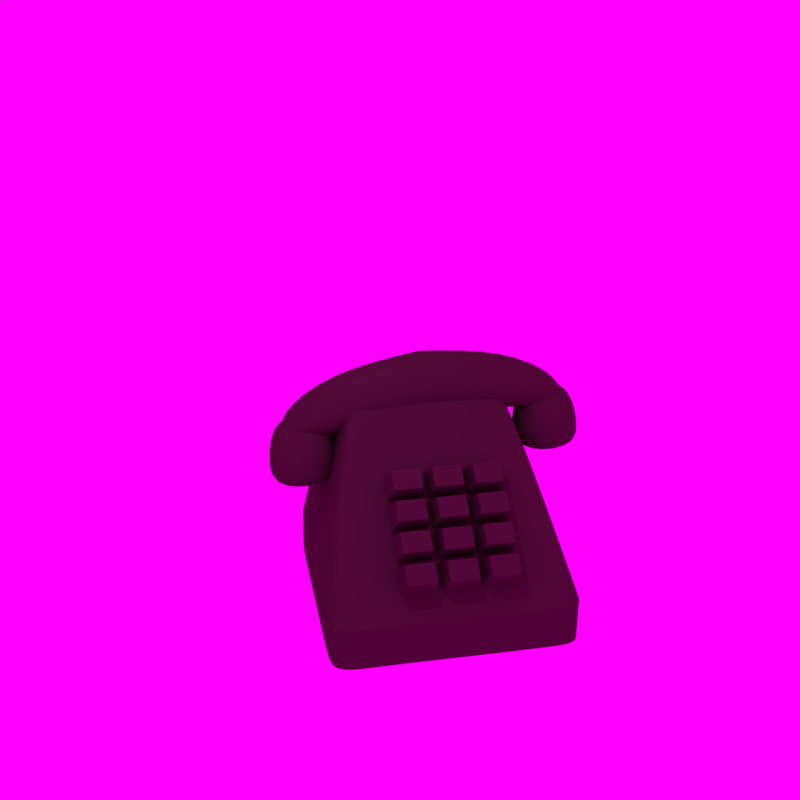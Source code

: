 # Source: phone_lighter.blend  (saved by Blender 2.79.0; exported with 4.5.12 LTS)
import bpy
from mathutils import Matrix  # noqa: F401  (used for matrix-valued properties, if any)

bpy.ops.wm.read_factory_settings(use_empty=True)
scene = bpy.context.scene
scene.name = 'Scene'

# ---- collections
col_collection_1 = bpy.data.collections.new('Collection 1'); scene.collection.children.link(col_collection_1)

# ---- materials (node trees are filled in below, after node groups)
mat_material = bpy.data.materials.new('Material')
mat_material.alpha_threshold = 0.0
mat_material.use_transparent_shadow = False
mat_material.diffuse_color = (0.08001, 0.04839, 0.03786, 1.0)
mat_material.specular_color = (0.4328, 0.3779, 0.3563)
mat_material.roughness = 0.5
mat_material.line_color = (0.0, 0.0, 0.0, 1.0)

# ---- material node trees

# ---- world
world_world = bpy.data.worlds.new('World'); scene.world = world_world
world_world.color = (1.0, 0.0, 1.0)
world_world.use_sun_shadow = False
world_world.sun_shadow_jitter_overblur = 0.0
world_world.cycles.sampling_method = 'MANUAL'

# ---- cameras
cam_camera_000 = bpy.data.cameras.new('Camera.000')
cam_camera_000.clip_end = 100.0
cam_camera_000.lens = 7.3
cam_camera_000.sensor_width = 32.0
cam_camera_000.sensor_height = 18.0
cam_camera_000.display_size = 2.0
cam_camera_000.shift_x = -0.156
cam_camera_000.shift_y = -0.258
cam_camera_000.dof.focus_distance = 0.0
cam_camera_000.dof.aperture_fstop = 128.0
cam_camera_000.dof.aperture_blades = 6
cam_camera_001 = bpy.data.cameras.new('Camera.001')
cam_camera_001.clip_end = 100.0
cam_camera_001.lens = 35.0
cam_camera_001.sensor_width = 32.0
cam_camera_001.sensor_height = 18.0
cam_camera_001.display_size = 2.0
cam_camera_001.dof.focus_distance = 0.0
cam_camera_001.dof.aperture_fstop = 128.0
cam_camera_001.dof.aperture_blades = 6

# ---- lights
light_sun = bpy.data.lights.new('Sun', 'POINT')
light_sun.transmission_factor = 0.0
light_sun.energy = 75.0
light_sun.shadow_buffer_clip_start = 0.5
light_sun.shadow_soft_size = 0.1
light_sun.shadow_maximum_resolution = 0.006
light_sun.use_absolute_resolution = True

# ---- meshes
me_cube_002 = bpy.data.meshes.new('Cube.002')
me_cube_002.from_pydata([(-0.4109, -1.137, -0.6216), (-0.4109, -1.302, 0.295), (0.4109, -2.241, -0.7403), (0.4109, -2.139, -0.2632), (0.4109, -1.137, -0.6216), (0.411, -1.302, 0.2949), (-0.411, -2.139, -0.2631), (-0.4109, -2.241, -0.7403), (-0.4109, -0.000972, -0.5447), (-0.4109, 2.405e-07, 0.444), (0.4109, -0.000972, -0.5447), (0.4109, 2.405e-07, 0.444), (-0.4252, -1.423, -0.2804), (-0.5383, -1.31, -1.349), (-0.4252, -2.271, -0.2804), (-0.5383, -2.384, -1.349), (0.5358, -2.384, -1.349), (0.4228, -2.271, -0.2804), (0.5358, -1.31, -1.349), (0.4228, -1.423, -0.2804), (0.5358, -1.31, -0.9617), (-0.5383, -1.31, -0.9617), (-0.5383, -2.384, -0.9617), (0.5358, -2.384, -0.9617)], [], [(23, 17, 14, 22), (10, 11, 5, 4), (5, 1, 6, 3), (8, 10, 4, 0), (11, 9, 1, 5), (1, 0, 7, 6), (4, 5, 3, 2), (2, 3, 6, 7), (0, 1, 9, 8), (20, 19, 17, 23), (21, 12, 19, 20), (22, 14, 12, 21), (0, 4, 2, 7), (13, 18, 16, 15), (19, 12, 14, 17), (15, 22, 21, 13), (13, 21, 20, 18), (18, 20, 23, 16), (16, 23, 22, 15)])
me_cube_002.polygons.foreach_set('use_smooth', [True] * 19)
_ca = me_cube_002.color_attributes.new('Col', 'BYTE_COLOR', 'CORNER')
_ca.data.foreach_set('color', [1.0, 1.0, 1.0, 1.0, 1.0, 1.0, 1.0, 1.0, 1.0, 1.0, 1.0, 1.0, 1.0, 1.0, 1.0, 1.0, 1.0, 1.0, 1.0, 1.0, 1.0, 1.0, 1.0, 1.0, 1.0, 1.0, 1.0, 1.0, 1.0, 1.0, 1.0, 1.0, 1.0, 1.0, 1.0, 1.0, 1.0, 1.0, 1.0, 1.0, 1.0, 1.0, 1.0, 1.0, 1.0, 1.0, 1.0, 1.0, 1.0, 1.0, 1.0, 1.0, 1.0, 1.0, 1.0, 1.0, 1.0, 1.0, 1.0, 1.0, 1.0, 1.0, 1.0, 1.0, 1.0, 1.0, 1.0, 1.0, 1.0, 1.0, 1.0, 1.0, 1.0, 1.0, 1.0, 1.0, 1.0, 1.0, 1.0, 1.0, 1.0, 1.0, 1.0, 1.0, 1.0, 1.0, 1.0, 1.0, 1.0, 1.0, 1.0, 1.0, 1.0, 1.0, 1.0, 1.0, 1.0, 1.0, 1.0, 1.0, 1.0, 1.0, 1.0, 1.0, 1.0, 1.0, 1.0, 1.0, 1.0, 1.0, 1.0, 1.0, 1.0, 1.0, 1.0, 1.0, 1.0, 1.0, 1.0, 1.0, 1.0, 1.0, 1.0, 1.0, 1.0, 1.0, 1.0, 1.0, 1.0, 1.0, 1.0, 1.0, 1.0, 1.0, 1.0, 1.0, 1.0, 1.0, 1.0, 1.0, 1.0, 1.0, 1.0, 1.0, 1.0, 1.0, 1.0, 1.0, 1.0, 1.0, 1.0, 1.0, 1.0, 1.0, 1.0, 1.0, 1.0, 1.0, 1.0, 1.0, 1.0, 1.0, 1.0, 1.0, 1.0, 1.0, 1.0, 1.0, 1.0, 1.0, 1.0, 1.0, 1.0, 1.0, 1.0, 1.0, 1.0, 1.0, 1.0, 1.0, 1.0, 1.0, 1.0, 1.0, 1.0, 1.0, 1.0, 1.0, 1.0, 1.0, 1.0, 1.0, 1.0, 1.0, 1.0, 1.0, 1.0, 1.0, 1.0, 1.0, 1.0, 1.0, 1.0, 1.0, 1.0, 1.0, 1.0, 1.0, 1.0, 1.0, 1.0, 1.0, 1.0, 1.0, 1.0, 1.0, 1.0, 1.0, 1.0, 1.0, 1.0, 1.0, 1.0, 1.0, 1.0, 1.0, 1.0, 1.0, 1.0, 1.0, 1.0, 1.0, 1.0, 1.0, 1.0, 1.0, 1.0, 1.0, 1.0, 1.0, 1.0, 1.0, 1.0, 1.0, 1.0, 1.0, 1.0, 1.0, 1.0, 1.0, 1.0, 1.0, 1.0, 1.0, 1.0, 1.0, 1.0, 1.0, 1.0, 1.0, 1.0, 1.0, 1.0, 1.0, 1.0, 1.0, 1.0, 1.0, 1.0, 1.0, 1.0, 1.0, 1.0, 1.0, 1.0, 1.0, 1.0, 1.0, 1.0, 1.0, 1.0, 1.0, 1.0, 1.0, 1.0, 1.0, 1.0, 1.0, 1.0, 1.0, 1.0, 1.0, 1.0, 1.0, 1.0, 1.0, 1.0, 1.0, 1.0, 1.0, 1.0, 1.0, 1.0, 1.0])
me_cube_002.materials.append(mat_material)
me_cube_002.use_remesh_preserve_volume = False
me_cube_002.use_remesh_preserve_attributes = False
me_cube_002.use_mirror_vertex_groups = False
me_cube_002.update()
me_cube = bpy.data.meshes.new('Cube')
me_cube.from_pydata([(-0.8098, -1.147, -0.8098), (-0.6367, -0.9017, 0.8098), (-0.8098, 1.147, -0.8098), (-0.6367, 0.9017, 0.8098), (0.8098, -1.147, -0.8098), (0.6367, -0.9017, 0.8098), (0.8098, 1.147, -0.8098), (0.6367, 0.9017, 0.8098)], [], [(0, 1, 3, 2), (2, 3, 7, 6), (6, 7, 5, 4), (4, 5, 1, 0), (2, 6, 4, 0), (7, 3, 1, 5)])
me_cube.materials.append(mat_material)
me_cube.use_remesh_preserve_volume = False
me_cube.use_remesh_preserve_attributes = False
me_cube.use_mirror_vertex_groups = False
me_cube.update()
me_cube_000 = bpy.data.meshes.new('Cube.000')
me_cube_000.from_pydata([(-2.212, -1.861, -1.961), (-1.753, -1.272, 0.8568), (-2.212, 1.866, -1.961), (-1.752, 1.275, 0.8523), (3.115, -1.864, -1.964), (1.05, -1.273, 0.8543), (3.115, 1.864, -1.964), (1.052, 1.274, 0.8497), (-2.21, 0.6726, -1.965), (-2.213, -0.6653, -1.957), (-1.753, -0.4633, 0.8582), (-1.751, 0.4509, 0.8507), (3.114, -0.6614, -1.96), (3.116, 0.6764, -1.967), (1.052, 0.4532, 0.8482), (1.05, -0.4611, 0.8558), (-1.165, 1.864, -1.964), (-1.164, 1.273, 0.8497), (-1.165, -1.864, -1.964), (-1.166, -1.274, 0.8543), (-1.322, 0.4655, 1.452), (-1.324, -0.4488, 1.46), (-1.164, 0.6718, -1.967), (-1.166, -0.666, -1.96), (-1.164, 1.866, -1.509), (-1.164, -1.861, -1.509), (-2.21, 0.6726, -1.51), (-2.212, -0.6652, -1.503), (3.114, -0.6614, -1.505), (3.117, 0.6765, -1.513), (3.116, -1.861, -1.509), (3.116, 1.866, -1.509), (-2.211, 1.869, -1.507), (-2.211, -1.858, -1.507), (-2.211, -1.858, -1.507), (-2.211, 1.869, -1.507), (3.116, 1.866, -1.509), (3.116, -1.861, -1.509), (3.117, 0.6765, -1.513), (3.114, -0.6614, -1.505), (-2.212, -0.6652, -1.503), (-2.21, 0.6726, -1.51), (-1.164, -1.861, -1.509), (-1.164, 1.866, -1.509), (-2.212, 1.866, -1.601), (3.115, 1.864, -1.604), (3.115, -1.864, -1.604), (3.116, 0.6751, -1.607), (3.114, -0.6627, -1.6), (-2.213, -0.6666, -1.597), (-2.21, 0.6713, -1.605), (-1.165, -1.864, -1.604), (-1.165, 1.864, -1.604), (-2.212, -1.861, -1.601), (2.628, 1.865, -1.962), (0.9896, 1.275, 0.8508), (2.628, -1.862, -1.962), (0.9882, -1.272, 0.8553), (0.8322, 0.4691, 1.453), (0.83, -0.4452, 1.461), (2.629, 0.6766, -1.966), (2.627, -0.6612, -1.959), (2.628, -1.86, -1.508), (2.628, 1.867, -1.508), (2.628, 1.867, -1.508), (2.628, -1.86, -1.508), (2.628, 1.865, -1.603), (2.628, -1.862, -1.603), (-2.211, 1.868, -2.059), (3.115, 1.865, -2.062), (3.115, -1.862, -2.062), (3.116, 0.6779, -2.065), (3.114, -0.66, -2.058), (-2.212, -0.6638, -2.056), (-2.21, 0.674, -2.063), (-1.164, -1.862, -2.062), (-1.164, 1.865, -2.062), (-2.211, -1.859, -2.059), (2.628, -1.861, -2.061), (2.628, 1.867, -2.061), (-2.212, -1.308, -1.96), (1.05, -0.8973, 0.8547), (-1.753, -0.8974, 0.8572), (3.114, -1.308, -1.962), (-1.31, -0.9674, 1.207), (-1.165, -1.31, -1.962), (3.115, -1.307, -1.508), (-2.211, -1.306, -1.505), (-2.211, -1.306, -1.505), (3.115, -1.307, -1.508), (3.114, -1.309, -1.602), (-2.212, -1.309, -1.6), (2.627, -1.308, -1.961), (0.8433, -0.9652, 1.208), (-2.212, -1.306, -2.058), (3.115, -1.307, -2.06), (-1.752, 0.8946, 0.8518), (3.115, 1.314, -1.965), (-2.211, 1.314, -1.962), (1.052, 0.8947, 0.8493), (-1.164, 1.312, -1.965), (-1.309, 0.9974, 1.204), (-2.211, 1.316, -1.508), (3.116, 1.316, -1.511), (3.116, 1.316, -1.511), (-2.211, 1.316, -1.508), (-2.211, 1.314, -1.602), (3.115, 1.313, -1.605), (0.8444, 0.9996, 1.205), (2.628, 1.315, -1.964), (3.116, 1.316, -2.063), (-2.211, 1.316, -2.061)], [], [(67, 46, 37, 65), (102, 32, 35, 105), (86, 81, 5, 30), (25, 19, 1, 33), (55, 63, 24, 17), (84, 82, 1, 19), (101, 96, 11, 20), (20, 11, 10, 21), (58, 20, 21, 59), (109, 97, 13, 60), (103, 99, 14, 29), (29, 14, 15, 28), (87, 82, 10, 27), (27, 10, 11, 26), (63, 31, 36, 64), (8, 22, 23, 9), (98, 100, 22, 8), (108, 101, 20, 58), (93, 84, 19, 57), (92, 83, 4, 56), (80, 85, 18, 0), (79, 69, 6, 54), (24, 43, 35, 32), (62, 57, 19, 25), (17, 24, 32, 3), (96, 3, 32, 102), (89, 86, 30, 37), (42, 25, 33, 34), (104, 103, 29, 38), (38, 29, 28, 39), (88, 87, 27, 40), (76, 16, 2, 68), (78, 56, 4, 70), (49, 40, 41, 50), (91, 88, 40, 49), (47, 38, 39, 48), (107, 104, 38, 47), (51, 42, 34, 53), (90, 89, 37, 46), (40, 27, 26, 41), (106, 105, 35, 44), (111, 106, 44, 68), (62, 65, 37, 30), (95, 90, 46, 70), (75, 51, 53, 77), (110, 107, 47, 71), (71, 47, 48, 72), (94, 91, 49, 73), (73, 49, 50, 74), (43, 52, 44, 35), (66, 64, 36, 45), (60, 13, 12, 61), (22, 60, 61, 23), (52, 43, 64, 66), (25, 42, 65, 62), (75, 18, 56, 78), (30, 5, 57, 62), (76, 79, 54, 16), (85, 92, 56, 18), (81, 93, 57, 5), (99, 108, 58, 14), (24, 63, 64, 43), (100, 109, 60, 22), (14, 58, 59, 15), (7, 31, 63, 55), (51, 67, 65, 42), (52, 66, 79, 76), (51, 75, 78, 67), (9, 73, 74, 8), (80, 94, 73, 9), (13, 71, 72, 12), (97, 110, 71, 13), (18, 75, 77, 0), (83, 95, 70, 4), (98, 111, 68, 2), (67, 78, 70, 46), (52, 76, 68, 44), (66, 45, 69, 79), (12, 72, 95, 83), (0, 77, 94, 80), (15, 59, 93, 81), (23, 61, 92, 85), (77, 53, 91, 94), (72, 48, 90, 95), (48, 39, 89, 90), (53, 34, 88, 91), (34, 33, 87, 88), (39, 28, 86, 89), (9, 23, 85, 80), (61, 12, 83, 92), (59, 21, 84, 93), (33, 1, 82, 87), (21, 10, 82, 84), (28, 15, 81, 86), (8, 74, 111, 98), (6, 69, 110, 97), (16, 54, 109, 100), (7, 55, 108, 99), (69, 45, 107, 110), (74, 50, 106, 111), (50, 41, 105, 106), (45, 36, 104, 107), (36, 31, 103, 104), (11, 96, 102, 26), (55, 17, 101, 108), (2, 16, 100, 98), (31, 7, 99, 103), (54, 6, 97, 109), (17, 3, 96, 101), (26, 102, 105, 41)])
me_cube_000.polygons.foreach_set('use_smooth', [True] * 110)
me_cube_000.materials.append(mat_material)
me_cube_000.use_remesh_preserve_volume = False
me_cube_000.use_remesh_preserve_attributes = False
me_cube_000.use_mirror_vertex_groups = False
me_cube_000.update()
me_cube_001 = bpy.data.meshes.new('Cube.001')
me_cube_001.from_pydata([(-0.6451, -1.619, -1.956), (-0.1863, -1.107, 0.8413), (-0.6443, 1.635, -1.958), (-0.1845, 1.116, 0.8654), (3.114, -1.625, -1.962), (1.05, -1.112, 0.8445), (3.115, 1.628, -1.965), (1.052, 1.111, 0.8686), (-0.6435, 0.5923, -1.961), (-0.646, -0.5756, -1.953), (-0.1866, -0.401, 0.849), (-0.1842, 0.3969, 0.8576), (3.114, -0.5758, -1.959), (3.116, 0.5921, -1.968), (1.052, 0.3946, 0.8609), (1.05, -0.4033, 0.8522), (0.4024, 1.632, -1.961), (0.4029, 1.114, 0.867), (0.4016, -1.621, -1.958), (0.4011, -1.109, 0.8429), (0.2465, 0.4134, 1.053), (0.2441, -0.3846, 1.052), (0.4032, 0.5919, -1.963), (0.4007, -0.576, -1.955), (-0.6446, -1.618, -1.443), (-0.6438, 1.636, -1.445), (3.116, 1.63, -1.452), (3.115, -1.624, -1.449), (3.117, 0.5913, -1.455), (3.114, -0.5766, -1.447), (-0.6454, -0.5764, -1.44), (-0.643, 0.5915, -1.448), (0.4021, -1.62, -1.445), (0.4029, 1.634, -1.448), (-0.6445, 1.634, -1.54), (3.115, 1.628, -1.546), (3.114, -1.626, -1.544), (3.116, 0.5902, -1.549), (3.113, -0.5777, -1.541), (-0.6461, -0.5775, -1.534), (-0.6436, 0.5904, -1.543), (0.4015, -1.622, -1.54), (0.4022, 1.631, -1.542), (-0.6452, -1.62, -1.537), (2.628, 1.629, -1.964), (0.9898, 1.112, 0.8685), (2.627, -1.624, -1.961), (0.988, -1.111, 0.8444), (0.8334, 0.4122, 1.053), (0.831, -0.3858, 1.051), (2.629, 0.5922, -1.967), (2.627, -0.5757, -1.958), (2.629, 1.631, -1.451), (2.628, -1.623, -1.448), (2.628, 1.629, -1.545), (2.627, -1.625, -1.543), (-0.6439, 1.636, -2.056), (3.116, 1.63, -2.063), (3.115, -1.624, -2.06), (3.117, 0.5935, -2.066), (3.114, -0.5744, -2.058), (-0.6455, -0.5742, -2.051), (-0.643, 0.5937, -2.059), (0.4021, -1.62, -2.056), (0.4028, 1.634, -2.059), (-0.6446, -1.618, -2.054), (2.628, -1.623, -2.059), (2.629, 1.631, -2.062), (-0.6454, -1.137, -1.955), (1.05, -0.784, 0.8481), (-0.1864, -0.7799, 0.8449), (3.114, -1.141, -1.961), (0.2569, -0.8388, 0.9529), (0.4013, -1.138, -1.957), (-0.6449, -1.136, -1.442), (3.115, -1.14, -1.448), (3.114, -1.142, -1.543), (-0.6456, -1.138, -1.536), (2.627, -1.14, -1.96), (0.8438, -0.8411, 0.9526), (-0.645, -1.135, -2.053), (3.115, -1.139, -2.059), (-0.1845, 0.7842, 0.8618), (3.116, 1.149, -1.966), (-0.644, 1.152, -1.959), (1.052, 0.7801, 0.865), (0.4027, 1.151, -1.962), (0.2584, 0.8763, 0.9617), (3.116, 1.149, -1.453), (-0.6435, 1.153, -1.446), (-0.6442, 1.151, -1.541), (3.115, 1.147, -1.547), (0.8453, 0.874, 0.9615), (2.628, 1.149, -1.965), (3.116, 1.15, -2.064), (-0.6436, 1.154, -2.057), (-0.6446, -1.618, -1.443), (-0.6438, 1.636, -1.445), (3.116, 1.63, -1.452), (3.115, -1.624, -1.449), (3.117, 0.5913, -1.455), (3.114, -0.5766, -1.447), (-0.6454, -0.5764, -1.44), (-0.643, 0.5915, -1.448), (0.4021, -1.62, -1.445), (0.4029, 1.634, -1.448), (2.628, -1.623, -1.448), (2.629, 1.631, -1.451), (-0.6449, -1.136, -1.442), (3.115, -1.14, -1.448), (3.116, 1.149, -1.453), (-0.6435, 1.153, -1.446), (-0.6447, 0.008386, -1.957), (-0.1854, -0.002085, 0.8533), (3.115, 0.00817, -1.963), (1.051, -0.004324, 0.8565), (0.402, 0.007967, -1.959), (0.2453, 0.01436, 1.053), (-0.6442, 0.007562, -1.444), (3.115, 0.007346, -1.451), (3.115, 0.006232, -1.545), (-0.6449, 0.006448, -1.538), (2.628, 0.008276, -1.962), (0.8322, 0.01322, 1.052), (-0.6443, 0.009741, -2.055), (3.115, 0.009525, -2.062), (-0.6442, 0.007562, -1.444), (3.115, 0.007346, -1.451)], [], [(55, 36, 27, 53), (111, 97, 25, 89), (72, 70, 1, 19), (87, 82, 11, 20), (117, 113, 10, 21), (123, 117, 21, 49), (93, 83, 13, 50), (107, 98, 26, 52), (112, 116, 23, 9), (84, 86, 22, 8), (92, 87, 20, 48), (79, 72, 19, 47), (78, 71, 4, 46), (68, 73, 18, 0), (67, 57, 6, 44), (105, 33, 25, 97), (64, 16, 2, 56), (66, 46, 4, 58), (121, 118, 31, 40), (77, 74, 30, 39), (120, 119, 29, 38), (91, 88, 28, 37), (41, 32, 24, 43), (76, 75, 27, 36), (90, 89, 25, 34), (95, 90, 34, 56), (106, 53, 27, 99), (81, 76, 36, 58), (63, 41, 43, 65), (94, 91, 37, 59), (125, 120, 38, 60), (80, 77, 39, 61), (124, 121, 40, 62), (33, 42, 34, 25), (54, 52, 26, 35), (122, 114, 12, 51), (116, 122, 51, 23), (42, 33, 52, 54), (104, 32, 53, 106), (63, 18, 46, 66), (64, 67, 44, 16), (73, 78, 46, 18), (69, 79, 47, 5), (85, 92, 48, 14), (105, 107, 52, 33), (86, 93, 50, 22), (115, 123, 49, 15), (41, 55, 53, 32), (42, 54, 67, 64), (41, 63, 66, 55), (112, 124, 62, 8), (68, 80, 61, 9), (114, 125, 60, 12), (83, 94, 59, 13), (18, 63, 65, 0), (71, 81, 58, 4), (84, 95, 56, 2), (55, 66, 58, 36), (42, 64, 56, 34), (54, 35, 57, 67), (12, 60, 81, 71), (0, 65, 80, 68), (15, 49, 79, 69), (23, 51, 78, 73), (65, 43, 77, 80), (60, 38, 76, 81), (38, 29, 75, 76), (43, 24, 74, 77), (9, 23, 73, 68), (51, 12, 71, 78), (49, 21, 72, 79), (21, 10, 70, 72), (8, 62, 95, 84), (6, 57, 94, 83), (16, 44, 93, 86), (7, 45, 92, 85), (57, 35, 91, 94), (62, 40, 90, 95), (40, 31, 89, 90), (35, 26, 88, 91), (45, 17, 87, 92), (2, 16, 86, 84), (44, 6, 83, 93), (17, 3, 82, 87), (103, 111, 89, 31), (26, 98, 110, 88), (29, 101, 109, 75), (24, 96, 108, 74), (118, 126, 103, 31), (74, 108, 102, 30), (119, 127, 101, 29), (88, 110, 100, 28), (32, 104, 96, 24), (75, 109, 99, 27), (28, 100, 127, 119), (30, 102, 126, 118), (13, 59, 125, 114), (9, 61, 124, 112), (14, 48, 123, 115), (22, 50, 122, 116), (50, 13, 114, 122), (61, 39, 121, 124), (59, 37, 120, 125), (37, 28, 119, 120), (39, 30, 118, 121), (8, 22, 116, 112), (48, 20, 117, 123), (20, 11, 113, 117), (102, 10, 113, 126), (100, 14, 115, 127), (104, 19, 1, 96), (110, 85, 14, 100), (127, 115, 15, 101), (108, 70, 10, 102), (126, 113, 11, 103), (96, 1, 70, 108), (109, 69, 5, 99), (82, 111, 103, 11), (85, 110, 98, 7), (19, 104, 106, 47), (47, 106, 99, 5), (7, 98, 107, 45), (3, 97, 111, 82), (45, 107, 105, 17), (17, 105, 97, 3), (69, 109, 101, 15)])
me_cube_001.polygons.foreach_set('use_smooth', [True] * 126)
me_cube_001.materials.append(mat_material)
me_cube_001.use_remesh_preserve_volume = False
me_cube_001.use_remesh_preserve_attributes = False
me_cube_001.use_mirror_vertex_groups = False
me_cube_001.update()

# ---- objects
ob_camera_001 = bpy.data.objects.new('Camera.001', cam_camera_000)
ob_cube_003 = bpy.data.objects.new('Cube.003', me_cube_002)
ob_cube_002 = bpy.data.objects.new('Cube.002', me_cube)
ob_cube_001 = bpy.data.objects.new('Cube.001', me_cube_000)
ob_sun = bpy.data.objects.new('Sun', light_sun)
ob_cube = bpy.data.objects.new('Cube', me_cube_001)
ob_camera = bpy.data.objects.new('Camera', cam_camera_001)

# ---- transforms, parenting, visibility, modifiers, constraints
ob_camera_001.location = (12.1, -2.696, 4.437)
ob_camera_001.rotation_euler = (1.248, -0.0001845, 1.356)
ob_camera_001.lineart.crease_threshold = 0.0
ob_cube_003.location = (0.9, 0.06385, 0.9008)
ob_cube_003.rotation_euler = (0.07107, -0.0, 0.0)
ob_cube_003.scale = (0.9498, 0.9498, 0.9498)
ob_cube_003.lineart.crease_threshold = 0.0
_m = ob_cube_003.modifiers.new('Subsurf', 'SUBSURF')
_m.uv_smooth = 'PRESERVE_CORNERS'
_m.quality = 2
_m.levels = 2
_m.show_only_control_edges = False
_m = ob_cube_003.modifiers.new('Mirror', 'MIRROR')
_m.use_axis = (False, True, False)
ob_cube_002.location = (2.136, -0.4555, -0.09219)
ob_cube_002.rotation_euler = (1.115e-09, 0.8521, 1.486e-08)
ob_cube_002.scale = (0.2066, 0.2066, 0.2066)
ob_cube_002.lineart.crease_threshold = 0.0
_m = ob_cube_002.modifiers.new('Array', 'ARRAY')
_m.count = 3
_m.constant_offset_displace = (0.0, 0.0, 0.0)
_m.relative_offset_displace = (0.0, 1.125, 0.0)
_m = ob_cube_002.modifiers.new('Array.001', 'ARRAY')
_m.count = 4
_m.constant_offset_displace = (0.0, 0.0, 0.0)
_m.relative_offset_displace = (1.2, 0.0, 0.0)
ob_cube_001.location = (0.01728, -10.77, 0.005134)
ob_cube_001.rotation_euler = (-0.01013, 0.002622, -0.00303)
ob_cube_001.lineart.crease_threshold = 0.0
_m = ob_cube_001.modifiers.new('Subsurf', 'SUBSURF')
_m.uv_smooth = 'PRESERVE_CORNERS'
_m.levels = 3
_m.render_levels = 3
_m.show_only_control_edges = False
ob_sun.location = (4.488, -1.592, 4.738)
ob_sun.rotation_euler = (0.7042, 0.07261, 1.224)
ob_sun.lineart.crease_threshold = 0.0
ob_cube.location = (0.04805, 0.06385, -0.05332)
ob_cube.rotation_euler = (-0.01013, 0.002622, -0.00303)
ob_cube.lineart.crease_threshold = 0.0
_m = ob_cube.modifiers.new('Subsurf', 'SUBSURF')
_m.uv_smooth = 'PRESERVE_CORNERS'
_m.levels = 3
_m.render_levels = 3
_m.show_only_control_edges = False
ob_camera.location = (12.1, -2.696, 4.437)
ob_camera.rotation_euler = (1.248, -0.0001845, 1.356)
ob_camera.lineart.crease_threshold = 0.0

# ---- collection membership
col_collection_1.objects.link(ob_camera_001)
col_collection_1.objects.link(ob_cube_003)
col_collection_1.objects.link(ob_cube_002)
col_collection_1.objects.link(ob_cube_001)
col_collection_1.objects.link(ob_sun)
col_collection_1.objects.link(ob_cube)
col_collection_1.objects.link(ob_camera)

# ---- scene / render settings (as saved in the file)
scene.camera = ob_camera
scene.frame_start = 1; scene.frame_end = 7; scene.frame_set(0)
scene.render.engine = 'BLENDER_EEVEE_NEXT'
scene.render.resolution_x = 64
scene.render.resolution_y = 64
scene.render.dither_intensity = 0.0
scene.render.film_transparent = True
scene.cycles.use_denoising = False
scene.cycles.samples = 128
scene.cycles.sampling_pattern = 'TABULATED_SOBOL'
scene.cycles.use_adaptive_sampling = False
scene.cycles.use_light_tree = False
scene.cycles.blur_glossy = 0.0
scene.cycles.sample_clamp_indirect = 0.0
scene.view_settings.view_transform = 'Standard'
bpy.context.view_layer.update()
